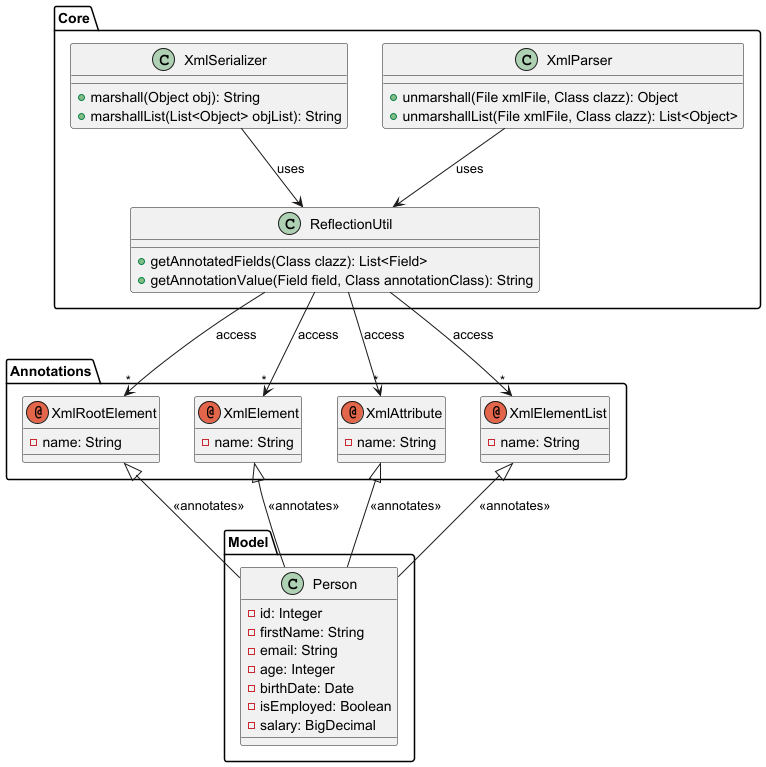

The diagram above was rendered by PlantUML. Its source (embedded in the PNG):
@startuml
package "Annotations" {
  annotation XmlRootElement {
    - name: String
  }
  annotation XmlElement {
    - name: String
  }
  annotation XmlAttribute {
    - name: String
  }
  annotation XmlElementList {
    - name: String
  }
}

package "Core" {
  class XmlParser {
    + unmarshall(File xmlFile, Class clazz): Object
    + unmarshallList(File xmlFile, Class clazz): List<Object>
  }
  class XmlSerializer {
    + marshall(Object obj): String
    + marshallList(List<Object> objList): String
  }
  class ReflectionUtil {
    + getAnnotatedFields(Class clazz): List<Field>
    + getAnnotationValue(Field field, Class annotationClass): String
  }
}

package "Model" {
  class Person {
    - id: Integer
    - firstName: String
    - email: String
    - age: Integer
    - birthDate: Date
    - isEmployed: Boolean
    - salary: BigDecimal
  }
}

XmlRootElement <|-- Person : "<<annotates>>"
XmlElement <|-- Person : "<<annotates>>"
XmlAttribute <|-- Person : "<<annotates>>"
XmlElementList <|-- Person : "<<annotates>>"

XmlParser --> ReflectionUtil : "uses"
XmlSerializer --> ReflectionUtil : "uses"
ReflectionUtil --> "*" XmlElement : "access"
ReflectionUtil --> "*" XmlAttribute : "access"
ReflectionUtil --> "*" XmlRootElement : "access"
ReflectionUtil --> "*" XmlElementList : "access"
@enduml